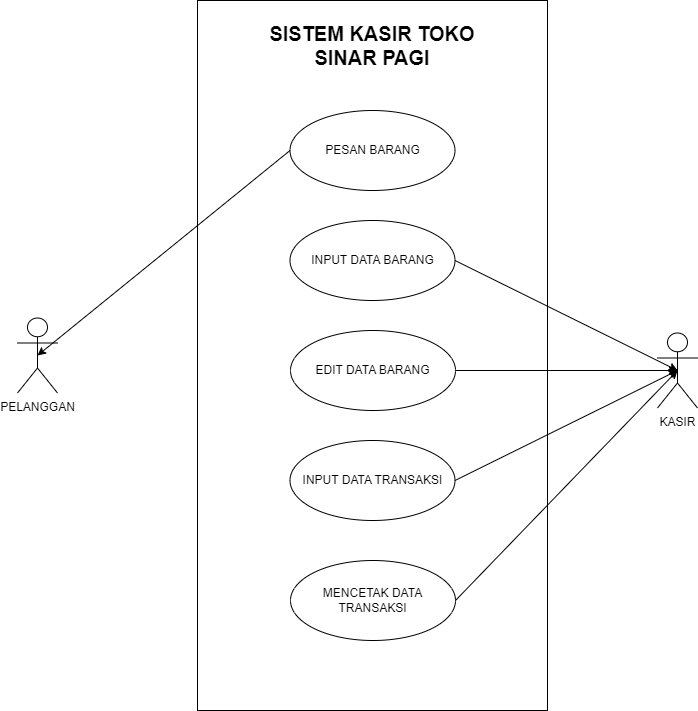

The diagram above was exported from draw.io. Its source (the exported page's mxGraphModel, read from the mxfile embedded in the PNG):
<mxGraphModel dx="1444" dy="855" grid="1" gridSize="10" guides="1" tooltips="1" connect="1" arrows="1" fold="1" page="1" pageScale="1" pageWidth="850" pageHeight="1100" math="0" shadow="0">
  <root>
    <mxCell id="0" />
    <mxCell id="1" parent="0" />
    <mxCell id="ZaGJwLsvYRkdoXdgTMP8-5" value="" style="rounded=0;whiteSpace=wrap;html=1;" vertex="1" parent="1">
      <mxGeometry x="250" y="20" width="350" height="710" as="geometry" />
    </mxCell>
    <mxCell id="ZaGJwLsvYRkdoXdgTMP8-1" value="PELANGGAN" style="shape=umlActor;verticalLabelPosition=bottom;verticalAlign=top;html=1;outlineConnect=0;" vertex="1" parent="1">
      <mxGeometry x="70" y="337.5" width="40" height="75" as="geometry" />
    </mxCell>
    <mxCell id="ZaGJwLsvYRkdoXdgTMP8-3" value="SISTEM KASIR TOKO SINAR PAGI" style="text;html=1;strokeColor=none;fillColor=none;align=center;verticalAlign=middle;whiteSpace=wrap;rounded=0;fontSize=20;fontStyle=1" vertex="1" parent="1">
      <mxGeometry x="320" y="50" width="210" height="30" as="geometry" />
    </mxCell>
    <mxCell id="ZaGJwLsvYRkdoXdgTMP8-4" value="PESAN BARANG" style="ellipse;whiteSpace=wrap;html=1;" vertex="1" parent="1">
      <mxGeometry x="342.5" y="130" width="165" height="80" as="geometry" />
    </mxCell>
    <mxCell id="ZaGJwLsvYRkdoXdgTMP8-6" value="INPUT DATA BARANG" style="ellipse;whiteSpace=wrap;html=1;" vertex="1" parent="1">
      <mxGeometry x="342.5" y="240" width="165" height="80" as="geometry" />
    </mxCell>
    <mxCell id="ZaGJwLsvYRkdoXdgTMP8-7" value="EDIT DATA BARANG" style="ellipse;whiteSpace=wrap;html=1;" vertex="1" parent="1">
      <mxGeometry x="343" y="350" width="165" height="80" as="geometry" />
    </mxCell>
    <mxCell id="ZaGJwLsvYRkdoXdgTMP8-8" value="INPUT DATA TRANSAKSI" style="ellipse;whiteSpace=wrap;html=1;" vertex="1" parent="1">
      <mxGeometry x="342.5" y="460" width="165" height="80" as="geometry" />
    </mxCell>
    <mxCell id="ZaGJwLsvYRkdoXdgTMP8-9" value="MENCETAK DATA TRANSAKSI" style="ellipse;whiteSpace=wrap;html=1;" vertex="1" parent="1">
      <mxGeometry x="343" y="580" width="165" height="80" as="geometry" />
    </mxCell>
    <mxCell id="ZaGJwLsvYRkdoXdgTMP8-12" value="" style="endArrow=classic;html=1;rounded=0;exitX=0;exitY=0.5;exitDx=0;exitDy=0;entryX=0.5;entryY=0.5;entryDx=0;entryDy=0;entryPerimeter=0;" edge="1" parent="1" source="ZaGJwLsvYRkdoXdgTMP8-4" target="ZaGJwLsvYRkdoXdgTMP8-1">
      <mxGeometry width="50" height="50" relative="1" as="geometry">
        <mxPoint x="40" y="330" as="sourcePoint" />
        <mxPoint x="90" y="280" as="targetPoint" />
      </mxGeometry>
    </mxCell>
    <mxCell id="ZaGJwLsvYRkdoXdgTMP8-14" value="KASIR" style="shape=umlActor;verticalLabelPosition=bottom;verticalAlign=top;html=1;outlineConnect=0;" vertex="1" parent="1">
      <mxGeometry x="710" y="352.5" width="40" height="75" as="geometry" />
    </mxCell>
    <mxCell id="ZaGJwLsvYRkdoXdgTMP8-16" value="" style="endArrow=classic;html=1;rounded=0;entryX=0.5;entryY=0.5;entryDx=0;entryDy=0;entryPerimeter=0;exitX=1;exitY=0.5;exitDx=0;exitDy=0;" edge="1" parent="1" source="ZaGJwLsvYRkdoXdgTMP8-6" target="ZaGJwLsvYRkdoXdgTMP8-14">
      <mxGeometry width="50" height="50" relative="1" as="geometry">
        <mxPoint x="440" y="470" as="sourcePoint" />
        <mxPoint x="490" y="420" as="targetPoint" />
      </mxGeometry>
    </mxCell>
    <mxCell id="ZaGJwLsvYRkdoXdgTMP8-17" value="" style="endArrow=classic;html=1;rounded=0;entryX=0.5;entryY=0.5;entryDx=0;entryDy=0;entryPerimeter=0;exitX=1;exitY=0.5;exitDx=0;exitDy=0;" edge="1" parent="1" source="ZaGJwLsvYRkdoXdgTMP8-7" target="ZaGJwLsvYRkdoXdgTMP8-14">
      <mxGeometry width="50" height="50" relative="1" as="geometry">
        <mxPoint x="518" y="290" as="sourcePoint" />
        <mxPoint x="740" y="400" as="targetPoint" />
      </mxGeometry>
    </mxCell>
    <mxCell id="ZaGJwLsvYRkdoXdgTMP8-18" value="" style="endArrow=classic;html=1;rounded=0;entryX=0.5;entryY=0.5;entryDx=0;entryDy=0;entryPerimeter=0;exitX=1;exitY=0.5;exitDx=0;exitDy=0;" edge="1" parent="1" source="ZaGJwLsvYRkdoXdgTMP8-8" target="ZaGJwLsvYRkdoXdgTMP8-14">
      <mxGeometry width="50" height="50" relative="1" as="geometry">
        <mxPoint x="518" y="400" as="sourcePoint" />
        <mxPoint x="740" y="400" as="targetPoint" />
      </mxGeometry>
    </mxCell>
    <mxCell id="ZaGJwLsvYRkdoXdgTMP8-19" value="" style="endArrow=classic;html=1;rounded=0;entryX=0.5;entryY=0.5;entryDx=0;entryDy=0;entryPerimeter=0;exitX=1;exitY=0.5;exitDx=0;exitDy=0;" edge="1" parent="1" source="ZaGJwLsvYRkdoXdgTMP8-9" target="ZaGJwLsvYRkdoXdgTMP8-14">
      <mxGeometry width="50" height="50" relative="1" as="geometry">
        <mxPoint x="528" y="555" as="sourcePoint" />
        <mxPoint x="750" y="445" as="targetPoint" />
      </mxGeometry>
    </mxCell>
  </root>
</mxGraphModel>